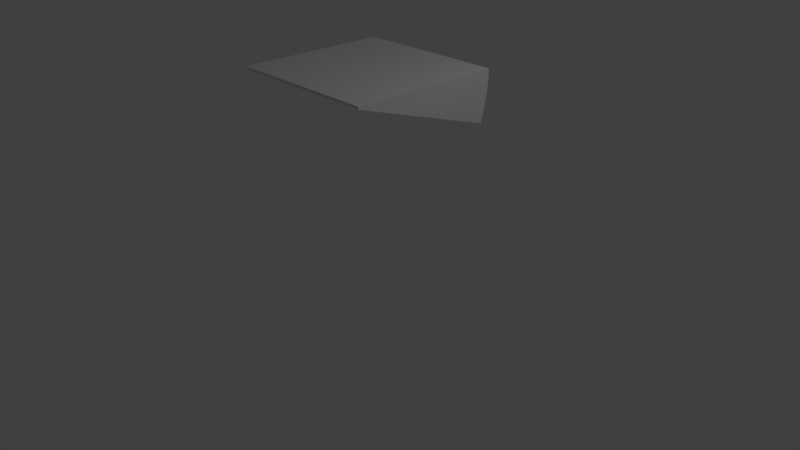 # Source: sector.blend  (saved by Blender 2.79.0; exported with 4.5.12 LTS)
import bpy
from mathutils import Matrix  # noqa: F401  (used for matrix-valued properties, if any)

bpy.ops.wm.read_factory_settings(use_empty=True)
scene = bpy.context.scene
scene.name = 'Scene'

# ---- collections
col_collection_1 = bpy.data.collections.new('Collection 1'); scene.collection.children.link(col_collection_1)

# ---- world
world_world = bpy.data.worlds.new('World'); scene.world = world_world
world_world.color = (0.05088, 0.05088, 0.05088)
world_world.use_sun_shadow = False
world_world.sun_shadow_jitter_overblur = 0.0
world_world.cycles.sampling_method = 'MANUAL'

# ---- cameras
cam_camera = bpy.data.cameras.new('Camera')
cam_camera.clip_end = 100.0
cam_camera.lens = 35.0
cam_camera.sensor_width = 32.0
cam_camera.sensor_height = 18.0
cam_camera.ortho_scale = 7.314
cam_camera.dof.focus_distance = 0.0
cam_camera.dof.aperture_fstop = 128.0

# ---- lights
light_lamp = bpy.data.lights.new('Lamp', 'POINT')
light_lamp.transmission_factor = 0.0
light_lamp.cutoff_distance = 30.0
light_lamp.energy = 100.0
light_lamp.shadow_buffer_clip_start = 1.001
light_lamp.shadow_soft_size = 0.1
light_lamp.shadow_maximum_resolution = 0.006
light_lamp.use_absolute_resolution = True

# ---- meshes
me_plane_001 = bpy.data.meshes.new('Plane.001')
me_plane_001.from_pydata([(-1.0, -1.0, 0.0), (1.0, -1.0, 0.0), (-1.0, 1.0, 0.0), (1.0, 1.0, 0.0), (-1.0, -1.0, -0.001255), (1.0, -1.0, -0.001255), (-1.0, 0.9998, -0.02639), (1.0, 0.9998, -0.02639), (-1.0, -1.0, -0.002509), (1.0, -1.0, -0.002509), (-1.0, 0.9993, -0.05277), (1.0, 0.9993, -0.05277), (-1.0, -1.0, -0.003763), (1.0, -1.0, -0.003763), (-1.0, 0.9985, -0.07914), (1.0, 0.9985, -0.07914), (-1.0, -1.0, -0.005017), (1.0, -1.0, -0.005017), (-1.0, 0.9974, -0.1055), (1.0, 0.9974, -0.1055), (-1.0, -1.0, -0.006269), (1.0, -1.0, -0.006269), (-1.0, 0.9959, -0.1319), (1.0, 0.9959, -0.1319), (-1.0, -1.0, -0.007521), (1.0, -1.0, -0.007521), (-1.0, 0.994, -0.1582), (1.0, 0.994, -0.1582), (-1.0, -1.0, -0.008771), (1.0, -1.0, -0.008771), (-1.0, 0.9919, -0.1845), (1.0, 0.9919, -0.1845), (-1.0, -1.0, -0.01002), (1.0, -1.0, -0.01002), (-1.0, 0.9894, -0.2107), (1.0, 0.9894, -0.2107), (-1.0, -1.001, -0.01127), (1.0, -1.001, -0.01127), (-1.0, 0.9866, -0.237), (1.0, 0.9866, -0.237), (-1.0, -1.001, -0.01251), (1.0, -1.001, -0.01251), (-1.0, 0.9835, -0.2632), (1.0, 0.9835, -0.2632), (-1.0, -1.001, -0.01376), (1.0, -1.001, -0.01376), (-1.0, 0.98, -0.2893), (1.0, 0.98, -0.2893), (-1.0, -1.001, -0.015), (1.0, -1.001, -0.015), (-1.0, 0.9762, -0.3155), (1.0, 0.9762, -0.3155), (-1.0, -1.001, -0.01624), (1.0, -1.001, -0.01624), (-1.0, 0.9721, -0.3415), (1.0, 0.9721, -0.3415), (-1.0, -1.002, -0.01748), (1.0, -1.002, -0.01748), (-1.0, 0.9676, -0.3675), (1.0, 0.9676, -0.3675), (-1.0, -1.002, -0.01871), (1.0, -1.002, -0.01871), (-1.0, 0.9628, -0.3935), (1.0, 0.9628, -0.3935), (-1.0, -1.002, -0.01994), (1.0, -1.002, -0.01994), (-1.0, 0.9577, -0.4194), (1.0, 0.9577, -0.4194), (-1.0, -1.002, -0.02117), (1.0, -1.002, -0.02117), (-1.0, 0.9523, -0.4452), (1.0, 0.9523, -0.4452), (-1.0, -1.003, -0.02239), (1.0, -1.003, -0.02239), (-1.0, 0.9465, -0.4709), (1.0, 0.9465, -0.4709), (-1.0, -1.003, -0.02361), (1.0, -1.003, -0.02361), (-1.0, 0.9405, -0.4966), (1.0, 0.9405, -0.4966), (-1.0, -1.003, -0.02483), (1.0, -1.003, -0.02483), (-1.0, 0.9341, -0.5222), (1.0, 0.9341, -0.5222), (-1.0, -1.003, -0.02605), (1.0, -1.003, -0.02605), (-1.0, 0.9273, -0.5477), (1.0, 0.9273, -0.5477), (-1.0, -1.004, -0.02726), (1.0, -1.004, -0.02726), (-1.0, 0.9203, -0.5732), (1.0, 0.9203, -0.5732), (-1.0, -1.004, -0.02846), (1.0, -1.004, -0.02846), (-1.0, 0.9129, -0.5985), (1.0, 0.9129, -0.5985), (-1.0, -1.004, -0.02966), (1.0, -1.004, -0.02966), (-1.0, 0.9053, -0.6237), (1.0, 0.9053, -0.6237), (-1.0, -1.005, -0.03086), (1.0, -1.005, -0.03086), (-1.0, 0.8973, -0.6489), (1.0, 0.8973, -0.6489)], [], [(0, 2, 3, 1), (5, 7, 11, 9), (1, 3, 7, 5), (2, 0, 4, 6), (3, 2, 6, 7), (0, 1, 5, 4), (11, 10, 14, 15), (6, 4, 8, 10), (7, 6, 10, 11), (4, 5, 9, 8), (12, 13, 17, 16), (8, 9, 13, 12), (9, 11, 15, 13), (10, 8, 12, 14), (17, 19, 23, 21), (13, 15, 19, 17), (14, 12, 16, 18), (15, 14, 18, 19), (23, 22, 26, 27), (18, 16, 20, 22), (19, 18, 22, 23), (16, 17, 21, 20), (25, 27, 31, 29), (20, 21, 25, 24), (21, 23, 27, 25), (22, 20, 24, 26), (29, 31, 35, 33), (26, 24, 28, 30), (27, 26, 30, 31), (24, 25, 29, 28), (35, 34, 38, 39), (30, 28, 32, 34), (31, 30, 34, 35), (28, 29, 33, 32), (37, 39, 43, 41), (32, 33, 37, 36), (33, 35, 39, 37), (34, 32, 36, 38), (42, 40, 44, 46), (38, 36, 40, 42), (39, 38, 42, 43), (36, 37, 41, 40), (47, 46, 50, 51), (43, 42, 46, 47), (40, 41, 45, 44), (41, 43, 47, 45), (49, 51, 55, 53), (44, 45, 49, 48), (45, 47, 51, 49), (46, 44, 48, 50), (55, 54, 58, 59), (50, 48, 52, 54), (51, 50, 54, 55), (48, 49, 53, 52), (56, 57, 61, 60), (52, 53, 57, 56), (53, 55, 59, 57), (54, 52, 56, 58), (61, 63, 67, 65), (57, 59, 63, 61), (58, 56, 60, 62), (59, 58, 62, 63), (67, 66, 70, 71), (62, 60, 64, 66), (63, 62, 66, 67), (60, 61, 65, 64), (69, 71, 75, 73), (64, 65, 69, 68), (65, 67, 71, 69), (66, 64, 68, 70), (73, 75, 79, 77), (70, 68, 72, 74), (71, 70, 74, 75), (68, 69, 73, 72), (79, 78, 82, 83), (74, 72, 76, 78), (75, 74, 78, 79), (72, 73, 77, 76), (81, 83, 87, 85), (76, 77, 81, 80), (77, 79, 83, 81), (78, 76, 80, 82), (86, 84, 88, 90), (82, 80, 84, 86), (83, 82, 86, 87), (80, 81, 85, 84), (91, 90, 94, 95), (87, 86, 90, 91), (84, 85, 89, 88), (85, 87, 91, 89), (93, 95, 99, 97), (88, 89, 93, 92), (89, 91, 95, 93), (90, 88, 92, 94), (99, 98, 102, 103), (94, 92, 96, 98), (95, 94, 98, 99), (92, 93, 97, 96), (100, 101, 103, 102), (96, 97, 101, 100), (97, 99, 103, 101), (98, 96, 100, 102)])
me_plane_001.use_remesh_preserve_volume = False
me_plane_001.use_remesh_preserve_attributes = False
me_plane_001.use_mirror_vertex_groups = False
me_plane_001.update()

# ---- objects
ob_plane = bpy.data.objects.new('Plane', me_plane_001)
ob_lamp = bpy.data.objects.new('Lamp', light_lamp)
ob_camera = bpy.data.objects.new('Camera', cam_camera)

# ---- transforms, parenting, visibility, modifiers, constraints
ob_plane.location = (-0.005939, 0.02378, 2.452)
ob_plane.lineart.crease_threshold = 0.0
ob_lamp.location = (4.076, 1.005, 5.904)
ob_lamp.rotation_euler = (0.6503, 0.05522, 1.866)
ob_lamp.lock_rotations_4d = False
ob_lamp.empty_display_type = 'ARROWS'
ob_lamp.color = (0.0, 0.0, 0.0, 0.0)
ob_lamp.lineart.crease_threshold = 0.0
ob_camera.location = (7.481, -6.508, 5.344)
ob_camera.rotation_euler = (1.109, 0.0, 0.8149)
ob_camera.lock_rotations_4d = False
ob_camera.empty_display_type = 'ARROWS'
ob_camera.color = (0.0, 0.0, 0.0, 0.0)
ob_camera.display_type = 'WIRE'
ob_camera.lineart.crease_threshold = 0.0

# ---- collection membership
col_collection_1.objects.link(ob_plane)
col_collection_1.objects.link(ob_lamp)
col_collection_1.objects.link(ob_camera)

# ---- scene / render settings (as saved in the file)
scene.camera = ob_camera
scene.frame_start = 1; scene.frame_end = 250; scene.frame_set(1)
scene.render.engine = 'BLENDER_EEVEE_NEXT'
scene.render.resolution_percentage = 50
scene.render.dither_intensity = 0.0
scene.cycles.use_denoising = False
scene.cycles.samples = 128
scene.cycles.sampling_pattern = 'TABULATED_SOBOL'
scene.cycles.use_adaptive_sampling = False
scene.cycles.use_light_tree = False
scene.cycles.blur_glossy = 0.0
scene.cycles.sample_clamp_indirect = 0.0
scene.view_settings.view_transform = 'Standard'
bpy.context.view_layer.update()
